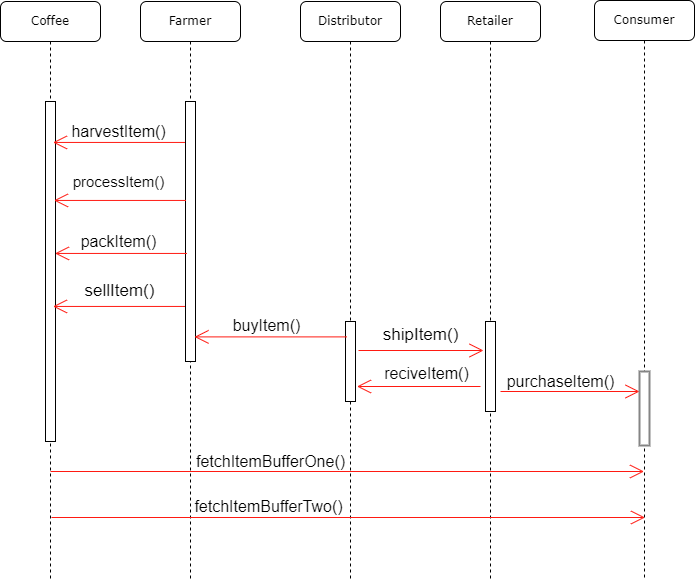

The diagram above was exported from draw.io. Its source (the exported page's mxGraphModel, read from the mxfile embedded in the PNG):
<mxGraphModel dx="1019" dy="492" grid="1" gridSize="10" guides="1" tooltips="1" connect="1" arrows="1" fold="1" page="1" pageScale="1" pageWidth="1100" pageHeight="850" background="none" math="0" shadow="0">
  <root>
    <mxCell id="0" />
    <mxCell id="1" parent="0" />
    <mxCell id="7baba1c4bc27f4b0-2" value="Farmer" style="shape=umlLifeline;perimeter=lifelinePerimeter;whiteSpace=wrap;html=1;container=1;collapsible=0;recursiveResize=0;outlineConnect=0;rounded=1;shadow=0;comic=0;labelBackgroundColor=none;strokeWidth=1;fontFamily=Verdana;fontSize=12;align=center;" parent="1" vertex="1">
      <mxGeometry x="240" y="80" width="100" height="580" as="geometry" />
    </mxCell>
    <mxCell id="7baba1c4bc27f4b0-10" value="" style="html=1;points=[];perimeter=orthogonalPerimeter;rounded=0;shadow=0;comic=0;labelBackgroundColor=none;strokeWidth=1;fontFamily=Verdana;fontSize=12;align=center;" parent="7baba1c4bc27f4b0-2" vertex="1">
      <mxGeometry x="45" y="100" width="10" height="260" as="geometry" />
    </mxCell>
    <mxCell id="7baba1c4bc27f4b0-3" value="Distributor" style="shape=umlLifeline;perimeter=lifelinePerimeter;whiteSpace=wrap;html=1;container=1;collapsible=0;recursiveResize=0;outlineConnect=0;rounded=1;shadow=0;comic=0;labelBackgroundColor=none;strokeWidth=1;fontFamily=Verdana;fontSize=12;align=center;" parent="1" vertex="1">
      <mxGeometry x="400" y="80" width="100" height="580" as="geometry" />
    </mxCell>
    <mxCell id="7baba1c4bc27f4b0-13" value="" style="html=1;points=[];perimeter=orthogonalPerimeter;rounded=0;shadow=0;comic=0;labelBackgroundColor=none;strokeWidth=1;fontFamily=Verdana;fontSize=12;align=center;" parent="7baba1c4bc27f4b0-3" vertex="1">
      <mxGeometry x="45" y="320" width="10" height="80" as="geometry" />
    </mxCell>
    <mxCell id="7baba1c4bc27f4b0-4" value="Retailer" style="shape=umlLifeline;perimeter=lifelinePerimeter;whiteSpace=wrap;html=1;container=1;collapsible=0;recursiveResize=0;outlineConnect=0;rounded=1;shadow=0;comic=0;labelBackgroundColor=none;strokeWidth=1;fontFamily=Verdana;fontSize=12;align=center;" parent="1" vertex="1">
      <mxGeometry x="540" y="80" width="100" height="580" as="geometry" />
    </mxCell>
    <mxCell id="7baba1c4bc27f4b0-22" value="" style="html=1;points=[];perimeter=orthogonalPerimeter;rounded=0;shadow=0;comic=0;labelBackgroundColor=none;strokeWidth=1;fontFamily=Verdana;fontSize=12;align=center;" parent="7baba1c4bc27f4b0-4" vertex="1">
      <mxGeometry x="45" y="320" width="10" height="90" as="geometry" />
    </mxCell>
    <mxCell id="7baba1c4bc27f4b0-8" value="Coffee" style="shape=umlLifeline;perimeter=lifelinePerimeter;whiteSpace=wrap;html=1;container=1;collapsible=0;recursiveResize=0;outlineConnect=0;rounded=1;shadow=0;comic=0;labelBackgroundColor=none;strokeWidth=1;fontFamily=Verdana;fontSize=12;align=center;" parent="1" vertex="1">
      <mxGeometry x="100" y="80" width="100" height="580" as="geometry" />
    </mxCell>
    <mxCell id="7baba1c4bc27f4b0-9" value="" style="html=1;points=[];perimeter=orthogonalPerimeter;rounded=0;shadow=0;comic=0;labelBackgroundColor=none;strokeWidth=1;fontFamily=Verdana;fontSize=12;align=center;" parent="7baba1c4bc27f4b0-8" vertex="1">
      <mxGeometry x="45" y="100" width="10" height="340" as="geometry" />
    </mxCell>
    <mxCell id="xayQv6U6At-9gobksizS-1" value="" style="endArrow=open;endFill=1;endSize=12;html=1;rounded=0;strokeColor=#FF1A12;exitX=-0.355;exitY=0.178;exitDx=0;exitDy=0;exitPerimeter=0;" parent="1" edge="1">
      <mxGeometry width="160" relative="1" as="geometry">
        <mxPoint x="284.45000000000005" y="220.94000000000005" as="sourcePoint" />
        <mxPoint x="152.5" y="220.94000000000005" as="targetPoint" />
      </mxGeometry>
    </mxCell>
    <mxCell id="xayQv6U6At-9gobksizS-2" value="harvestItem()" style="text;html=1;align=center;verticalAlign=middle;resizable=0;points=[];autosize=1;strokeColor=none;fillColor=none;fontSize=16;" parent="1" vertex="1">
      <mxGeometry x="163" y="200" width="110" height="20" as="geometry" />
    </mxCell>
    <mxCell id="xayQv6U6At-9gobksizS-3" value="" style="endArrow=open;endFill=1;endSize=12;html=1;rounded=0;strokeColor=#FF1A12;exitX=-0.355;exitY=0.178;exitDx=0;exitDy=0;exitPerimeter=0;" parent="1" edge="1">
      <mxGeometry width="160" relative="1" as="geometry">
        <mxPoint x="285.45000000000005" y="278.94000000000005" as="sourcePoint" />
        <mxPoint x="153.5" y="278.94000000000005" as="targetPoint" />
      </mxGeometry>
    </mxCell>
    <mxCell id="xayQv6U6At-9gobksizS-4" value="processItem()" style="text;html=1;align=center;verticalAlign=middle;resizable=0;points=[];autosize=1;strokeColor=none;fillColor=none;fontSize=15;" parent="1" vertex="1">
      <mxGeometry x="163" y="250" width="110" height="20" as="geometry" />
    </mxCell>
    <mxCell id="xayQv6U6At-9gobksizS-5" value="" style="endArrow=open;endFill=1;endSize=12;html=1;rounded=0;strokeColor=#FF1A12;exitX=-0.355;exitY=0.178;exitDx=0;exitDy=0;exitPerimeter=0;" parent="1" edge="1">
      <mxGeometry width="160" relative="1" as="geometry">
        <mxPoint x="286.45000000000005" y="331.94000000000005" as="sourcePoint" />
        <mxPoint x="154.5" y="331.94000000000005" as="targetPoint" />
      </mxGeometry>
    </mxCell>
    <mxCell id="xayQv6U6At-9gobksizS-6" value="packItem()" style="text;html=1;align=center;verticalAlign=middle;resizable=0;points=[];autosize=1;strokeColor=none;fillColor=none;fontSize=16;" parent="1" vertex="1">
      <mxGeometry x="173" y="310" width="90" height="20" as="geometry" />
    </mxCell>
    <mxCell id="xayQv6U6At-9gobksizS-7" value="" style="endArrow=open;endFill=1;endSize=12;html=1;rounded=0;strokeColor=#FF1A12;exitX=-0.355;exitY=0.178;exitDx=0;exitDy=0;exitPerimeter=0;" parent="1" edge="1">
      <mxGeometry width="160" relative="1" as="geometry">
        <mxPoint x="284.45000000000005" y="384.94000000000005" as="sourcePoint" />
        <mxPoint x="152.5" y="384.94000000000005" as="targetPoint" />
      </mxGeometry>
    </mxCell>
    <mxCell id="xayQv6U6At-9gobksizS-8" value="sellItem()" style="text;html=1;align=center;verticalAlign=middle;resizable=0;points=[];autosize=1;strokeColor=none;fillColor=none;fontSize=17;" parent="1" vertex="1">
      <mxGeometry x="174" y="355" width="90" height="30" as="geometry" />
    </mxCell>
    <mxCell id="xayQv6U6At-9gobksizS-9" value="" style="endArrow=open;endFill=1;endSize=12;html=1;rounded=0;strokeColor=#FF1A12;entryX=1.201;entryY=0.888;entryDx=0;entryDy=0;entryPerimeter=0;" parent="1" edge="1">
      <mxGeometry width="160" relative="1" as="geometry">
        <mxPoint x="446.5" y="415.4" as="sourcePoint" />
        <mxPoint x="294.01" y="415.4" as="targetPoint" />
      </mxGeometry>
    </mxCell>
    <mxCell id="xayQv6U6At-9gobksizS-10" value="buyItem()" style="text;html=1;align=center;verticalAlign=middle;resizable=0;points=[];autosize=1;strokeColor=none;fillColor=none;fontSize=16;" parent="1" vertex="1">
      <mxGeometry x="326" y="394" width="80" height="20" as="geometry" />
    </mxCell>
    <mxCell id="xayQv6U6At-9gobksizS-12" value="Consumer" style="shape=umlLifeline;perimeter=lifelinePerimeter;whiteSpace=wrap;html=1;container=1;collapsible=0;recursiveResize=0;outlineConnect=0;rounded=1;shadow=0;comic=0;labelBackgroundColor=none;strokeWidth=1;fontFamily=Verdana;fontSize=12;align=center;" parent="1" vertex="1">
      <mxGeometry x="694" y="79" width="100" height="580" as="geometry" />
    </mxCell>
    <mxCell id="xayQv6U6At-9gobksizS-19" value="" style="html=1;points=[];perimeter=orthogonalPerimeter;fontSize=16;strokeWidth=2;strokeColor=#858585;" parent="xayQv6U6At-9gobksizS-12" vertex="1">
      <mxGeometry x="45" y="371" width="10" height="74" as="geometry" />
    </mxCell>
    <mxCell id="xayQv6U6At-9gobksizS-20" value="" style="endArrow=open;endFill=1;endSize=12;html=1;rounded=0;fontSize=16;strokeColor=#FF1A12;" parent="xayQv6U6At-9gobksizS-12" edge="1">
      <mxGeometry width="160" relative="1" as="geometry">
        <mxPoint x="-94" y="391" as="sourcePoint" />
        <mxPoint x="45" y="391" as="targetPoint" />
      </mxGeometry>
    </mxCell>
    <mxCell id="xayQv6U6At-9gobksizS-13" value="" style="endArrow=open;endFill=1;endSize=12;html=1;rounded=0;strokeColor=#FF1A12;" parent="1" edge="1">
      <mxGeometry width="160" relative="1" as="geometry">
        <mxPoint x="458" y="429" as="sourcePoint" />
        <mxPoint x="583" y="429" as="targetPoint" />
      </mxGeometry>
    </mxCell>
    <mxCell id="xayQv6U6At-9gobksizS-14" value="shipItem()" style="text;html=1;align=center;verticalAlign=middle;resizable=0;points=[];autosize=1;strokeColor=none;fillColor=none;fontSize=17;" parent="1" vertex="1">
      <mxGeometry x="475" y="399" width="90" height="30" as="geometry" />
    </mxCell>
    <mxCell id="xayQv6U6At-9gobksizS-15" value="" style="endArrow=open;endFill=1;endSize=12;html=1;rounded=0;strokeColor=#FF1A12;" parent="1" edge="1">
      <mxGeometry width="160" relative="1" as="geometry">
        <mxPoint x="580" y="465" as="sourcePoint" />
        <mxPoint x="456.5" y="465" as="targetPoint" />
      </mxGeometry>
    </mxCell>
    <mxCell id="xayQv6U6At-9gobksizS-17" value="reciveItem()" style="text;html=1;align=center;verticalAlign=middle;resizable=0;points=[];autosize=1;strokeColor=none;fillColor=none;fontSize=16;" parent="1" vertex="1">
      <mxGeometry x="476" y="442" width="100" height="20" as="geometry" />
    </mxCell>
    <mxCell id="xayQv6U6At-9gobksizS-21" value="purchaseItem()" style="text;html=1;align=center;verticalAlign=middle;resizable=0;points=[];autosize=1;strokeColor=none;fillColor=none;fontSize=16;" parent="1" vertex="1">
      <mxGeometry x="600" y="450" width="120" height="20" as="geometry" />
    </mxCell>
    <mxCell id="xayQv6U6At-9gobksizS-22" value="" style="endArrow=open;endFill=1;endSize=12;html=1;rounded=0;fontSize=16;strokeColor=#FF1A12;" parent="1" target="xayQv6U6At-9gobksizS-12" edge="1">
      <mxGeometry width="160" relative="1" as="geometry">
        <mxPoint x="150" y="550" as="sourcePoint" />
        <mxPoint x="310" y="550" as="targetPoint" />
      </mxGeometry>
    </mxCell>
    <mxCell id="xayQv6U6At-9gobksizS-23" value="fetchItemBufferOne()" style="text;html=1;align=center;verticalAlign=middle;resizable=0;points=[];autosize=1;strokeColor=none;fillColor=none;fontSize=16;" parent="1" vertex="1">
      <mxGeometry x="290" y="530" width="160" height="20" as="geometry" />
    </mxCell>
    <mxCell id="xayQv6U6At-9gobksizS-24" value="" style="endArrow=open;endFill=1;endSize=12;html=1;rounded=0;fontSize=16;strokeColor=#FF1A12;" parent="1" edge="1">
      <mxGeometry width="160" relative="1" as="geometry">
        <mxPoint x="151" y="596" as="sourcePoint" />
        <mxPoint x="744.5" y="596" as="targetPoint" />
      </mxGeometry>
    </mxCell>
    <mxCell id="xayQv6U6At-9gobksizS-25" value="fetchItemBufferTwo()" style="text;html=1;align=center;verticalAlign=middle;resizable=0;points=[];autosize=1;strokeColor=none;fillColor=none;fontSize=16;" parent="1" vertex="1">
      <mxGeometry x="288" y="575" width="160" height="20" as="geometry" />
    </mxCell>
  </root>
</mxGraphModel>